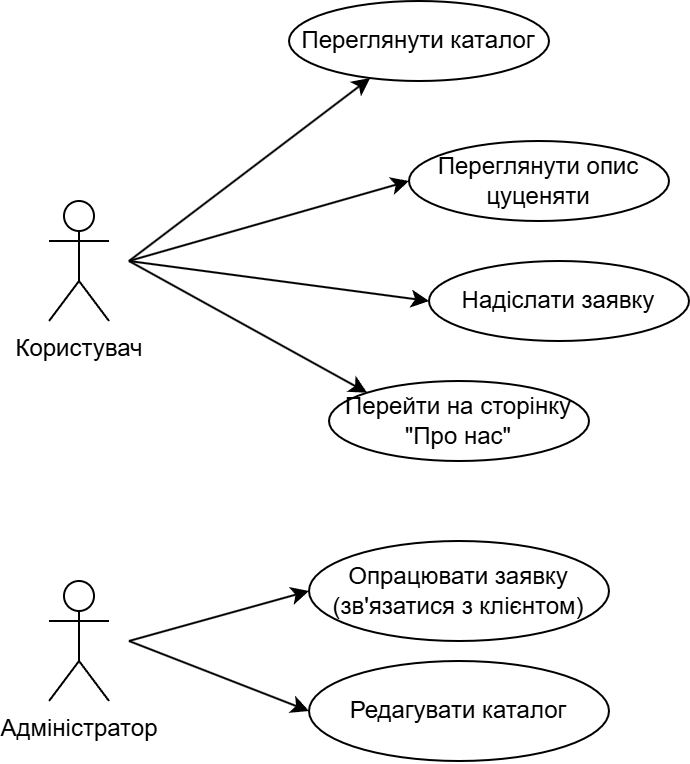

The diagram above was exported from draw.io. Its source (the exported page's mxGraphModel, read from the mxfile embedded in the PNG):
<mxGraphModel dx="1148" dy="518" grid="1" gridSize="10" guides="1" tooltips="1" connect="1" arrows="1" fold="1" page="1" pageScale="1" pageWidth="800" pageHeight="750" math="0" shadow="0">
  <root>
    <mxCell id="0" />
    <mxCell id="1" parent="0" />
    <mxCell id="ZCS7O57P4qXHSVeQfUqL-1" parent="1" style="shape=umlActor;verticalLabelPosition=bottom;verticalAlign=top;html=1;outlineConnect=0;" value="Користувач" vertex="1">
      <mxGeometry height="60" width="30" x="90" y="190" as="geometry" />
    </mxCell>
    <mxCell id="ZCS7O57P4qXHSVeQfUqL-2" edge="1" parent="1" style="endArrow=classic;html=1;rounded=0;" target="ZCS7O57P4qXHSVeQfUqL-3" value="">
      <mxGeometry height="50" relative="1" width="50" as="geometry">
        <mxPoint x="130" y="220" as="sourcePoint" />
        <mxPoint x="350" y="240" as="targetPoint" />
      </mxGeometry>
    </mxCell>
    <mxCell id="ZCS7O57P4qXHSVeQfUqL-3" parent="1" style="ellipse;whiteSpace=wrap;html=1;" value="Переглянути каталог" vertex="1">
      <mxGeometry height="40" width="130" x="210" y="90" as="geometry" />
    </mxCell>
    <mxCell id="ZCS7O57P4qXHSVeQfUqL-4" parent="1" style="ellipse;whiteSpace=wrap;html=1;" value="Переглянути опис цуценяти" vertex="1">
      <mxGeometry height="40" width="130" x="270" y="160" as="geometry" />
    </mxCell>
    <mxCell id="ZCS7O57P4qXHSVeQfUqL-5" edge="1" parent="1" style="endArrow=classic;html=1;rounded=0;entryX=0;entryY=0.5;entryDx=0;entryDy=0;" target="ZCS7O57P4qXHSVeQfUqL-4" value="">
      <mxGeometry height="50" relative="1" width="50" as="geometry">
        <mxPoint x="130" y="220" as="sourcePoint" />
        <mxPoint x="401" y="170" as="targetPoint" />
      </mxGeometry>
    </mxCell>
    <mxCell id="ZCS7O57P4qXHSVeQfUqL-6" parent="1" style="ellipse;whiteSpace=wrap;html=1;" value="Надіслати заявку" vertex="1">
      <mxGeometry height="40" width="130" x="280" y="220" as="geometry" />
    </mxCell>
    <mxCell id="ZCS7O57P4qXHSVeQfUqL-7" edge="1" parent="1" style="endArrow=classic;html=1;rounded=0;entryX=0;entryY=0.5;entryDx=0;entryDy=0;" target="ZCS7O57P4qXHSVeQfUqL-6" value="">
      <mxGeometry height="50" relative="1" width="50" as="geometry">
        <mxPoint x="130" y="220" as="sourcePoint" />
        <mxPoint x="530" y="250" as="targetPoint" />
      </mxGeometry>
    </mxCell>
    <mxCell id="ZCS7O57P4qXHSVeQfUqL-8" parent="1" style="ellipse;whiteSpace=wrap;html=1;" value="Перейти на сторінку &quot;Про нас&quot;" vertex="1">
      <mxGeometry height="40" width="130" x="230" y="280" as="geometry" />
    </mxCell>
    <mxCell id="ZCS7O57P4qXHSVeQfUqL-9" edge="1" parent="1" style="endArrow=classic;html=1;rounded=0;entryX=0;entryY=0;entryDx=0;entryDy=0;" target="ZCS7O57P4qXHSVeQfUqL-8" value="">
      <mxGeometry height="50" relative="1" width="50" as="geometry">
        <mxPoint x="130" y="220" as="sourcePoint" />
        <mxPoint x="230" y="300" as="targetPoint" />
      </mxGeometry>
    </mxCell>
    <mxCell id="ZCS7O57P4qXHSVeQfUqL-10" parent="1" style="shape=umlActor;verticalLabelPosition=bottom;verticalAlign=top;html=1;outlineConnect=0;" value="Адміністратор" vertex="1">
      <mxGeometry height="60" width="30" x="90" y="380" as="geometry" />
    </mxCell>
    <mxCell id="ZCS7O57P4qXHSVeQfUqL-11" parent="1" style="ellipse;whiteSpace=wrap;html=1;" value="Опрацювати заявку (зв'язатися з клієнтом)" vertex="1">
      <mxGeometry height="50" width="150" x="220" y="360" as="geometry" />
    </mxCell>
    <mxCell id="ZCS7O57P4qXHSVeQfUqL-12" edge="1" parent="1" style="endArrow=classic;html=1;rounded=0;entryX=0;entryY=0.5;entryDx=0;entryDy=0;" target="ZCS7O57P4qXHSVeQfUqL-11" value="">
      <mxGeometry height="50" relative="1" width="50" as="geometry">
        <mxPoint x="130" y="410" as="sourcePoint" />
        <mxPoint x="409" y="406" as="targetPoint" />
      </mxGeometry>
    </mxCell>
    <mxCell id="ZCS7O57P4qXHSVeQfUqL-13" parent="1" style="ellipse;whiteSpace=wrap;html=1;" value="Редагувати каталог" vertex="1">
      <mxGeometry height="50" width="150" x="220" y="420" as="geometry" />
    </mxCell>
    <mxCell id="ZCS7O57P4qXHSVeQfUqL-14" edge="1" parent="1" style="endArrow=classic;html=1;rounded=0;entryX=0;entryY=0.5;entryDx=0;entryDy=0;" target="ZCS7O57P4qXHSVeQfUqL-13" value="">
      <mxGeometry height="50" relative="1" width="50" as="geometry">
        <mxPoint x="130" y="410" as="sourcePoint" />
        <mxPoint x="450" y="430" as="targetPoint" />
      </mxGeometry>
    </mxCell>
  </root>
</mxGraphModel>